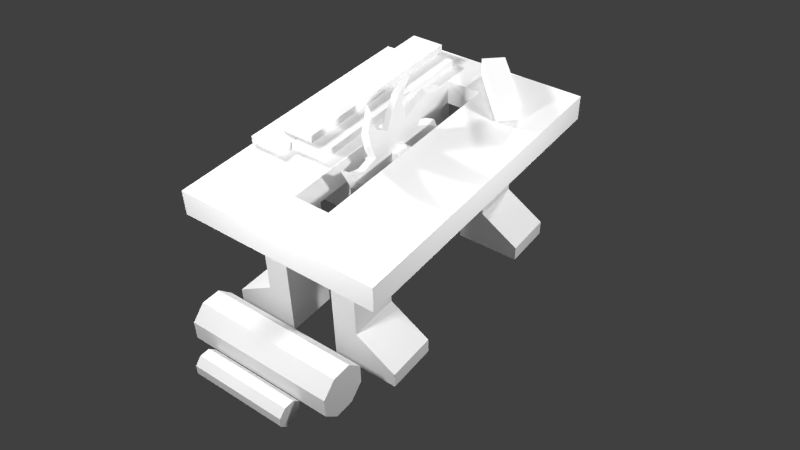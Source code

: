 # Source: WorkshopMachine2.blend  (saved by Blender 2.69.0; exported with 4.5.12 LTS)
import bpy
from mathutils import Matrix  # noqa: F401  (used for matrix-valued properties, if any)

bpy.ops.wm.read_factory_settings(use_empty=True)
scene = bpy.context.scene
scene.name = 'Scene'

# ---- collections
col_collection_1 = bpy.data.collections.new('Collection 1'); scene.collection.children.link(col_collection_1)

# ---- materials (node trees are filled in below, after node groups)
mat_workshopmachine2 = bpy.data.materials.new('WorkshopMachine2')
mat_workshopmachine2.alpha_threshold = 0.0
mat_workshopmachine2.use_transparent_shadow = False
mat_workshopmachine2.roughness = 0.5
mat_workshopmachine2.specular_intensity = 0.0
mat_workshopmachine2.line_color = (0.0, 0.0, 0.0, 1.0)

# ---- material node trees

# ---- world
world_world = bpy.data.worlds.new('World'); scene.world = world_world
world_world.color = (0.05088, 0.05088, 0.05088)
world_world.use_sun_shadow = False
world_world.sun_shadow_jitter_overblur = 0.0
world_world.cycles.sampling_method = 'MANUAL'
world_world.cycles.sample_map_resolution = 256

# ---- cameras
cam_camera_002 = bpy.data.cameras.new('Camera.002')
cam_camera_002.clip_end = 100.0
cam_camera_002.lens = 35.0
cam_camera_002.sensor_width = 32.0
cam_camera_002.sensor_height = 18.0
cam_camera_002.ortho_scale = 7.314
cam_camera_002.dof.focus_distance = 0.0
cam_camera_002.dof.aperture_fstop = 128.0
cam_camera_001 = bpy.data.cameras.new('Camera.001')
cam_camera_001.clip_end = 100.0
cam_camera_001.lens = 35.0
cam_camera_001.sensor_width = 32.0
cam_camera_001.sensor_height = 18.0
cam_camera_001.ortho_scale = 7.314
cam_camera_001.dof.focus_distance = 0.0
cam_camera_001.dof.aperture_fstop = 128.0
cam_camera = bpy.data.cameras.new('Camera')
cam_camera.clip_end = 100.0
cam_camera.lens = 35.0
cam_camera.sensor_width = 32.0
cam_camera.sensor_height = 18.0
cam_camera.ortho_scale = 7.314
cam_camera.dof.focus_distance = 0.0
cam_camera.dof.aperture_fstop = 128.0

# ---- lights
light_lamp_003 = bpy.data.lights.new('Lamp.003', 'POINT')
light_lamp_003.transmission_factor = 0.0
light_lamp_003.cutoff_distance = 30.0
light_lamp_003.energy = 100.0
light_lamp_003.shadow_buffer_clip_start = 1.001
light_lamp_003.shadow_soft_size = 0.1
light_lamp_003.shadow_maximum_resolution = 0.006
light_lamp_003.use_absolute_resolution = True
light_lamp_003.cycles.use_multiple_importance_sampling = False
light_lamp_002 = bpy.data.lights.new('Lamp.002', 'POINT')
light_lamp_002.transmission_factor = 0.0
light_lamp_002.cutoff_distance = 30.0
light_lamp_002.energy = 100.0
light_lamp_002.shadow_buffer_clip_start = 1.001
light_lamp_002.shadow_soft_size = 0.1
light_lamp_002.shadow_maximum_resolution = 0.006
light_lamp_002.use_absolute_resolution = True
light_lamp_002.cycles.use_multiple_importance_sampling = False
light_lamp_001 = bpy.data.lights.new('Lamp.001', 'POINT')
light_lamp_001.transmission_factor = 0.0
light_lamp_001.cutoff_distance = 30.0
light_lamp_001.energy = 100.0
light_lamp_001.shadow_buffer_clip_start = 1.001
light_lamp_001.shadow_soft_size = 0.1
light_lamp_001.shadow_maximum_resolution = 0.006
light_lamp_001.use_absolute_resolution = True
light_lamp_001.cycles.use_multiple_importance_sampling = False
light_lamp = bpy.data.lights.new('Lamp', 'POINT')
light_lamp.transmission_factor = 0.0
light_lamp.cutoff_distance = 30.0
light_lamp.energy = 100.0
light_lamp.shadow_buffer_clip_start = 1.001
light_lamp.shadow_soft_size = 0.1
light_lamp.shadow_maximum_resolution = 0.006
light_lamp.use_absolute_resolution = True
light_lamp.cycles.use_multiple_importance_sampling = False

# ---- meshes
me_workshopmachine2 = bpy.data.meshes.new('WorkshopMachine2')
me_workshopmachine2.from_pydata([(0.03693, 0.08299, 0.7254), (0.06489, 0.08303, 0.6974), (0.07513, 0.08305, 0.6592), (0.06489, 0.08303, 0.621), (-0.03946, 0.08287, 0.7254), (-0.001265, 0.08293, 0.7356), (0.01707, 0.08296, 0.691), (0.03049, 0.08298, 0.6775), (0.0354, 0.08299, 0.6592), (0.03049, 0.08298, 0.6409), (0.01707, 0.08296, 0.6274), (-0.001265, 0.08293, 0.6225), (-0.0196, 0.0829, 0.6274), (-0.03302, 0.08288, 0.6409), (-0.03793, 0.08288, 0.6592), (-0.03302, 0.08288, 0.6775), (-0.0196, 0.0829, 0.691), (-0.001265, 0.08293, 0.6959), (0.01709, 0.04611, 0.691), (0.03051, 0.04613, 0.6775), (0.03543, 0.04613, 0.6592), (0.03051, 0.04613, 0.6409), (0.01709, 0.04611, 0.6274), (-0.001243, 0.04608, 0.6225), (-0.01958, 0.04605, 0.6274), (-0.033, 0.04603, 0.6409), (-0.03791, 0.04602, 0.6592), (-0.033, 0.04603, 0.6775), (-0.01958, 0.04605, 0.691), (-0.001243, 0.04608, 0.6959), (0.04688, 0.04615, 0.7533), (0.09353, 0.04622, 0.7047), (0.1036, 0.04624, 0.6672), (0.08746, 0.04621, 0.6018), (0.05615, 0.04617, 0.5705), (-0.009265, 0.04607, 0.5544), (-0.0467, 0.04601, 0.5644), (-0.09601, 0.04593, 0.6137), (-0.106, 0.04592, 0.6512), (-0.08995, 0.04594, 0.7166), (-0.05863, 0.04599, 0.7479), (0.004104, 0.04609, 0.7647), (0.03695, 0.04614, 0.7254), (0.06492, 0.04618, 0.6974), (0.07515, 0.0462, 0.6592), (0.06492, 0.04618, 0.621), (0.03695, 0.04614, 0.593), (-0.001243, 0.04608, 0.5828), (-0.03944, 0.04602, 0.593), (-0.0674, 0.04598, 0.621), (-0.07764, 0.04596, 0.6592), (-0.0674, 0.04598, 0.6974), (-0.03944, 0.04602, 0.7254), (-0.001243, 0.04608, 0.7356), (0.04686, 0.083, 0.7533), (0.09351, 0.08308, 0.7047), (0.1035, 0.08309, 0.6672), (0.08744, 0.08307, 0.6018), (0.05613, 0.08302, 0.5705), (-0.009286, 0.08292, 0.5544), (-0.04672, 0.08286, 0.5644), (-0.09604, 0.08279, 0.6137), (-0.1061, 0.08277, 0.6512), (-0.08997, 0.0828, 0.7166), (-0.05866, 0.08284, 0.7479), (0.004083, 0.08294, 0.7647), (0.03693, 0.08299, 0.593), (-0.001265, 0.08293, 0.5828), (-0.03946, 0.08287, 0.593), (-0.06742, 0.08283, 0.621), (-0.07766, 0.08281, 0.6592), (-0.06742, 0.08283, 0.6974), (-0.36, -0.432, 0.0), (-0.6, -0.432, 0.0), (-0.36, -0.12, 0.0), (-0.6, -0.12, 0.0), (-0.36, -0.432, 0.072), (-0.6, -0.432, 0.072), (-0.36, -0.12, 0.072), (-0.6, -0.12, 0.072), (-0.36, -0.24, 0.192), (-0.6, -0.24, 0.192), (-0.36, -0.12, 0.192), (-0.6, -0.12, 0.192), (-0.36, -0.24, 0.6), (-0.6, -0.24, 0.6), (-0.36, -0.12, 0.6), (-0.6, -0.12, 0.6), (0.768, -0.48, 0.72), (-0.768, -0.48, 0.72), (0.768, 0.48, 0.72), (-0.768, 0.48, 0.72), (0.768, -0.48, 0.6), (-0.768, -0.48, 0.6), (0.768, 0.48, 0.6), (-0.768, 0.48, 0.6), (0.6673, -0.009902, 0.8098), (0.4347, -0.3609, 0.7269), (1.041e-07, 0.175, 0.7123), (1.041e-07, -0.1733, 0.7123), (0.04365, 0.175, 0.6871), (0.04365, -0.1733, 0.6871), (0.04365, 0.175, 0.6367), (0.04365, -0.1733, 0.6367), (1.041e-07, 0.175, 0.6115), (1.041e-07, -0.1733, 0.6115), (-0.04365, 0.175, 0.6367), (-0.04365, -0.1733, 0.6367), (-0.04365, 0.175, 0.6871), (-0.04365, -0.1733, 0.6871), (0.3621, -0.2783, 0.8098), (0.7399, -0.09251, 0.7269), (0.4347, -0.3609, 0.8098), (0.6673, -0.009902, 0.7269), (0.3621, -0.2783, 0.7269), (0.7399, -0.09251, 0.8098), (0.7023, 0.237, 0.7553), (0.7022, 0.4034, 0.7553), (-0.2562, 0.237, 0.7553), (-0.2561, 0.4034, 0.7553), (0.7022, 0.4034, 0.7907), (0.7023, 0.237, 0.7908), (-0.2562, 0.237, 0.7908), (-0.2561, 0.4034, 0.7907), (0.6, 0.432, 0.0), (0.36, 0.432, 0.0), (0.6, 0.12, 0.0), (0.36, 0.12, 0.0), (0.6, 0.432, 0.072), (0.36, 0.432, 0.072), (0.6, 0.12, 0.072), (0.36, 0.12, 0.072), (0.6, 0.24, 0.192), (0.36, 0.24, 0.192), (0.6, 0.12, 0.192), (0.36, 0.12, 0.192), (0.6, 0.24, 0.6), (0.36, 0.24, 0.6), (0.6, 0.12, 0.6), (0.36, 0.12, 0.6), (-0.6, 0.12, 0.6), (-0.36, 0.12, 0.6), (-0.6, 0.24, 0.6), (-0.36, 0.24, 0.6), (-0.6, 0.12, 0.192), (-0.36, 0.12, 0.192), (-0.6, 0.24, 0.192), (-0.36, 0.24, 0.192), (-0.6, 0.12, 0.072), (-0.36, 0.12, 0.072), (-0.6, 0.432, 0.072), (-0.36, 0.432, 0.072), (-0.6, 0.12, 0.0), (-0.36, 0.12, 0.0), (-0.6, 0.432, 0.0), (-0.36, 0.432, 0.0), (0.36, -0.12, 0.6), (0.6, -0.12, 0.6), (0.36, -0.24, 0.6), (0.6, -0.24, 0.6), (0.36, -0.12, 0.192), (0.6, -0.12, 0.192), (0.36, -0.24, 0.192), (0.6, -0.24, 0.192), (0.36, -0.12, 0.072), (0.6, -0.12, 0.072), (0.36, -0.432, 0.072), (0.6, -0.432, 0.072), (0.36, -0.12, 0.0), (0.6, -0.12, 0.0), (0.36, -0.432, 0.0), (0.6, -0.432, 0.0), (0.5376, -0.08736, 0.72), (-0.5376, -0.08736, 0.72), (0.5376, 0.08736, 0.72), (-0.5376, 0.08736, 0.72), (0.5376, -0.08736, 0.6), (-0.5376, -0.08736, 0.6), (0.5376, 0.08736, 0.6), (-0.5376, 0.08736, 0.6), (-0.2033, 0.08774, 0.4203), (0.2032, 0.2967, 0.6027), (-0.2033, 0.2967, 0.6027), (0.2032, 0.08774, 0.4203), (-0.2033, 0.08774, 0.6027), (0.2032, 0.2967, 0.4203), (0.2032, 0.08774, 0.6027), (-0.2033, 0.2967, 0.4203), (0.6609, 0.1469, 0.7196), (0.6608, 0.3134, 0.7196), (-0.2976, 0.1469, 0.7196), (-0.2975, 0.3134, 0.7196), (0.6608, 0.3134, 0.755), (0.6609, 0.1469, 0.7551), (-0.2976, 0.1469, 0.7551), (-0.2975, 0.3134, 0.755), (0.08129, 0.08795, 0.5584), (0.08129, 0.03919, 0.5584), (0.1249, 0.08795, 0.5332), (0.1249, 0.03919, 0.5332), (0.1249, 0.08795, 0.4828), (0.1249, 0.03919, 0.4828), (0.08129, 0.08795, 0.4576), (0.08129, 0.03919, 0.4576), (0.03764, 0.08795, 0.4828), (0.03764, 0.03919, 0.4828), (0.03764, 0.08795, 0.5332), (0.03764, 0.03919, 0.5332), (0.596, 0.3167, 0.7196), (0.596, 0.4831, 0.7196), (-0.3624, 0.3167, 0.7196), (-0.3624, 0.4831, 0.7196), (0.596, 0.4831, 0.755), (0.596, 0.3167, 0.7551), (-0.3624, 0.3167, 0.7551), (-0.3624, 0.4831, 0.755), (0.1137, 0.08012, 0.5653), (0.1373, 0.08016, 0.5417), (0.1459, 0.08017, 0.5094), (0.1373, 0.08016, 0.4771), (0.04911, 0.08002, 0.5653), (0.08138, 0.08007, 0.5739), (0.09687, 0.0801, 0.5362), (0.1082, 0.08011, 0.5249), (0.1124, 0.08012, 0.5094), (0.1082, 0.08011, 0.4939), (0.09687, 0.0801, 0.4826), (0.08138, 0.08007, 0.4784), (0.06589, 0.08005, 0.4826), (0.05455, 0.08003, 0.4939), (0.0504, 0.08003, 0.5094), (0.05455, 0.08003, 0.5249), (0.06589, 0.08005, 0.5362), (0.08138, 0.08007, 0.5404), (0.09689, 0.04896, 0.5362), (0.1082, 0.04898, 0.5249), (0.1124, 0.04898, 0.5094), (0.1082, 0.04898, 0.4939), (0.09689, 0.04896, 0.4826), (0.0814, 0.04894, 0.4784), (0.06591, 0.04891, 0.4826), (0.05457, 0.0489, 0.4939), (0.05042, 0.04889, 0.5094), (0.05457, 0.0489, 0.5249), (0.06591, 0.04891, 0.5362), (0.0814, 0.04894, 0.5404), (0.1221, 0.049, 0.5889), (0.1615, 0.04906, 0.5478), (0.1699, 0.04907, 0.5162), (0.1563, 0.04905, 0.4609), (0.1299, 0.04901, 0.4344), (0.07462, 0.04893, 0.4208), (0.04299, 0.04888, 0.4293), (0.001324, 0.04881, 0.471), (-0.007151, 0.0488, 0.5026), (0.006447, 0.04882, 0.5579), (0.03291, 0.04886, 0.5843), (0.08591, 0.04894, 0.5985), (0.1137, 0.04899, 0.5653), (0.1373, 0.04902, 0.5417), (0.1459, 0.04904, 0.5094), (0.1373, 0.04902, 0.4771), (0.1137, 0.04899, 0.4535), (0.0814, 0.04894, 0.4448), (0.04912, 0.04889, 0.4535), (0.0255, 0.04885, 0.4771), (0.01685, 0.04884, 0.5094), (0.0255, 0.04885, 0.5417), (0.04912, 0.04889, 0.5653), (0.0814, 0.04894, 0.5739), (0.122, 0.08014, 0.5889), (0.1615, 0.0802, 0.5478), (0.1699, 0.08021, 0.5162), (0.1563, 0.08019, 0.4609), (0.1299, 0.08015, 0.4344), (0.0746, 0.08006, 0.4208), (0.04297, 0.08001, 0.4293), (0.001305, 0.07995, 0.471), (-0.007169, 0.07994, 0.5026), (0.006429, 0.07996, 0.5579), (0.03289, 0.08, 0.5843), (0.0859, 0.08008, 0.5985), (0.1137, 0.08012, 0.4535), (0.08138, 0.08007, 0.4448), (0.04911, 0.08002, 0.4535), (0.02548, 0.07999, 0.4771), (0.01683, 0.07997, 0.5094), (0.02548, 0.07999, 0.5417), (0.1479, -0.01613, 0.7211), (-0.1478, -0.01613, 0.7214), (-0.06109, -0.01613, 0.8079), (0.06137, -0.01613, 0.8078), (-0.2278, -0.01613, 0.6368), (-0.2278, -0.01613, 0.7008), (-0.2857, -0.01613, 0.7167), (-0.2857, -0.01613, 0.6759), (-0.3177, -0.01613, 0.7446), (-6.426e-08, -0.01613, 0.66), (0.1478, -0.01613, 0.5986), (-0.1531, -6.875e-05, 0.5776), (-0.3543, -6.875e-05, 0.7706), (-0.2957, -6.875e-05, 0.6491), (-0.2322, -6.875e-05, 0.6087), (-0.3177, 0.01593, 0.7446), (-0.2857, 0.01593, 0.6759), (-0.2857, 0.01593, 0.7167), (-0.2278, 0.01593, 0.7008), (-0.2278, 0.01593, 0.6368), (-0.1478, 0.01593, 0.7214), (-0.06109, 0.01593, 0.8079), (-0.1775, 0.01593, 0.8047), (-0.1322, 0.01593, 0.85), (-0.1619, 0.01593, 0.9021), (-0.1908, 0.01593, 0.8733), (-0.1648, 0.01593, 0.9445), (-0.2005, -6.874e-05, 0.7879), (-0.2168, -6.875e-05, 0.8614), (-0.1723, -6.875e-05, 0.9887), (-0.1665, -6.874e-05, 0.71), (-0.1648, -0.01613, 0.9445), (-0.1908, -0.01613, 0.8733), (-0.1619, -0.01613, 0.9021), (-0.1322, -0.01613, 0.85), (-0.1775, -0.01613, 0.8047), (-0.02322, -0.01613, 0.8878), (0.04083, -0.01613, 0.8878), (0.05669, -0.01613, 0.9457), (0.0159, -0.01613, 0.9457), (0.08462, -0.01613, 0.9777), (-0.0824, -6.874e-05, 0.8131), (0.1106, -6.874e-05, 1.014), (-0.01088, -6.874e-05, 0.9557), (-0.05134, -6.874e-05, 0.8922), (0.08462, 0.01593, 0.9777), (0.0159, 0.01593, 0.9457), (0.05669, 0.01593, 0.9457), (0.04083, 0.01593, 0.8878), (-0.02322, 0.01593, 0.8878), (0.06137, 0.01593, 0.8078), (0.1479, 0.01593, 0.7211), (0.1447, 0.01593, 0.8375), (0.19, 0.01593, 0.7922), (0.2421, 0.01593, 0.8219), (0.2133, 0.01593, 0.8508), (0.2845, 0.01593, 0.8248), (0.1279, -6.874e-05, 0.8605), (0.2014, -6.875e-05, 0.8768), (0.3287, -6.875e-05, 0.8323), (0.04999, -6.874e-05, 0.8265), (0.2845, -0.01613, 0.8248), (0.2133, -0.01613, 0.8508), (0.2421, -0.01613, 0.8219), (0.19, -0.01613, 0.7922), (0.1447, -0.01613, 0.8375), (0.2278, -0.01613, 0.6832), (0.2278, -0.01613, 0.6192), (0.2857, -0.01613, 0.6033), (0.2857, -0.01613, 0.6441), (0.3177, -0.01613, 0.5754), (0.1531, -6.874e-05, 0.7424), (0.3543, -6.876e-05, 0.5494), (0.2957, -6.875e-05, 0.6709), (0.2322, -6.874e-05, 0.7113), (0.3177, 0.01593, 0.5754), (0.2857, 0.01593, 0.6441), (0.2857, 0.01593, 0.6033), (0.2278, 0.01593, 0.6192), (0.2278, 0.01593, 0.6832), (0.1775, 0.01593, 0.5153), (0.1322, 0.01593, 0.47), (0.1619, 0.01593, 0.4179), (0.1908, 0.01593, 0.4467), (0.1648, 0.01593, 0.3755), (0.1478, 0.01593, 0.5986), (0.2005, -6.875e-05, 0.5321), (0.2168, -6.876e-05, 0.4586), (0.1723, -6.877e-05, 0.3313), (0.1665, -6.874e-05, 0.61), (0.1648, -0.01613, 0.3755), (0.1908, -0.01613, 0.4467), (0.1619, -0.01613, 0.4179), (0.1322, -0.01613, 0.47), (0.1775, -0.01613, 0.5153), (0.02322, -0.01613, 0.4322), (-0.04083, -0.01613, 0.4322), (-0.05669, -0.01613, 0.3743), (-0.0159, -0.01613, 0.3743), (-0.08462, -0.01613, 0.3423), (0.06109, -0.01613, 0.5121), (0.0824, -6.875e-05, 0.5069), (-0.1106, -6.877e-05, 0.3057), (0.01088, -6.876e-05, 0.3643), (0.05134, -6.875e-05, 0.4278), (0.06109, 0.01593, 0.5121), (-0.08462, 0.01593, 0.3423), (-0.0159, 0.01593, 0.3743), (-0.05669, 0.01593, 0.3743), (-0.04083, 0.01593, 0.4322), (0.02322, 0.01593, 0.4322), (-0.1479, 0.01593, 0.5989), (-0.1447, 0.01593, 0.4825), (-0.19, 0.01593, 0.5278), (-0.2421, 0.01593, 0.4981), (-0.2133, 0.01593, 0.4692), (-0.2845, 0.01593, 0.4952), (-0.06137, 0.01593, 0.5122), (-0.1279, -6.875e-05, 0.4595), (-0.2014, -6.876e-05, 0.4432), (-0.3287, -6.876e-05, 0.4877), (-0.04999, -6.875e-05, 0.4935), (-0.06137, -0.01613, 0.5122), (-0.2845, -0.01613, 0.4952), (-0.2133, -0.01613, 0.4692), (-0.2421, -0.01613, 0.4981), (-0.19, -0.01613, 0.5278), (-0.1447, -0.01613, 0.4825), (-0.1479, -0.01613, 0.5989), (-6.426e-08, 0.01587, 0.66), (-0.9648, -0.2109, 0.1148), (-0.9648, 0.2571, 0.1148), (-0.7625, 0.3831, 0.2219), (-0.7625, -0.3369, 0.2219), (-0.6981, 0.3831, 0.1563), (-0.6981, -0.3369, 0.1563), (-0.699, 0.3831, 0.06445), (-0.699, -0.3369, 0.06445), (-0.7646, 0.3831, 0.0001373), (-0.7646, -0.3369, 0.0001373), (-0.8565, 0.3831, 0.001029), (-0.8565, -0.3369, 0.001029), (-0.9208, 0.3831, 0.0666), (-0.9208, -0.3369, 0.0666), (-0.9199, 0.3831, 0.1584), (-0.9199, -0.3369, 0.1584), (-0.8543, 0.3831, 0.2227), (-0.8543, -0.3369, 0.2227), (-0.9327, 0.2571, 0.082), (-0.9327, -0.2109, 0.082), (-0.9331, 0.2571, 0.03608), (-0.9331, -0.2109, 0.03608), (-0.9659, 0.2571, 0.003927), (-0.9659, -0.2109, 0.003927), (-1.012, 0.2571, 0.004373), (-1.012, -0.2109, 0.004373), (-1.044, 0.2571, 0.03716), (-1.044, -0.2109, 0.03716), (-1.044, 0.2571, 0.08308), (-1.044, -0.2109, 0.08308), (-1.011, 0.2571, 0.1152), (-1.011, -0.2109, 0.1152)], [], [(15, 71, 4, 16), (14, 70, 71, 15), (13, 69, 70, 14), (12, 68, 69, 13), (11, 67, 68, 12), (10, 66, 67, 11), (9, 3, 66, 10), (1, 43, 31, 55), (4, 52, 53, 5), (3, 45, 33, 57), (2, 44, 45, 3), (5, 53, 41, 65), (0, 42, 43, 1), (56, 32, 44, 2), (54, 30, 42, 0), (64, 40, 52, 4), (4, 71, 63, 64), (66, 3, 57, 58), (2, 1, 55, 56), (0, 5, 65, 54), (16, 4, 5, 17), (8, 2, 3, 9), (7, 1, 2, 8), (6, 0, 1, 7), (17, 5, 0, 6), (52, 28, 29, 53), (51, 27, 28, 52), (50, 26, 27, 51), (49, 25, 26, 50), (48, 24, 25, 49), (47, 23, 24, 48), (46, 22, 23, 47), (45, 21, 22, 46), (44, 20, 21, 45), (43, 19, 20, 44), (42, 18, 19, 43), (53, 29, 18, 42), (61, 37, 38, 62), (70, 50, 51, 71), (67, 47, 35, 59), (57, 33, 34, 58), (68, 48, 49, 69), (69, 49, 37, 61), (66, 46, 47, 67), (65, 41, 30, 54), (71, 51, 39, 63), (63, 39, 40, 64), (58, 34, 46, 66), (59, 35, 36, 60), (60, 36, 48, 68), (55, 31, 32, 56), (62, 38, 50, 70), (52, 40, 39, 51), (50, 38, 37, 49), (48, 36, 35, 47), (46, 34, 33, 45), (44, 32, 31, 43), (42, 30, 41, 53), (70, 69, 61, 62), (68, 67, 59, 60), (73, 75, 74, 72), (76, 78, 82, 80), (72, 74, 78, 76), (75, 73, 77, 79), (74, 75, 79, 78), (73, 72, 76, 77), (80, 82, 86, 84), (79, 77, 81, 83), (78, 79, 83, 82), (77, 76, 80, 81), (83, 81, 85, 87), (82, 83, 87, 86), (81, 80, 84, 85), (88, 90, 174, 172), (94, 92, 176, 178), (88, 92, 94, 90), (91, 95, 93, 89), (90, 94, 95, 91), (89, 93, 92, 88), (115, 112, 97, 111), (98, 99, 101, 100), (97, 114, 113, 111), (100, 101, 103, 102), (115, 96, 110, 112), (102, 103, 105, 104), (111, 113, 96, 115), (112, 110, 114, 97), (104, 105, 107, 106), (108, 109, 99, 98), (106, 107, 109, 108), (96, 113, 114, 110), (123, 120, 117, 119), (122, 123, 119, 118), (121, 122, 118, 116), (123, 122, 121, 120), (120, 121, 116, 117), (117, 116, 118, 119), (129, 133, 132, 128), (135, 139, 137, 133), (134, 138, 139, 135), (133, 137, 136, 132), (146, 142, 143, 147), (145, 141, 140, 144), (144, 140, 142, 146), (150, 146, 147, 151), (149, 145, 144, 148), (148, 144, 146, 150), (147, 143, 141, 145), (154, 150, 151, 155), (153, 149, 148, 152), (152, 148, 150, 154), (155, 151, 149, 153), (151, 147, 145, 149), (154, 155, 153, 152), (162, 163, 159, 158), (161, 160, 156, 157), (160, 162, 158, 156), (166, 167, 163, 162), (165, 164, 160, 161), (164, 166, 162, 160), (163, 161, 157, 159), (170, 171, 167, 166), (169, 168, 164, 165), (168, 170, 166, 164), (171, 169, 165, 167), (167, 165, 161, 163), (170, 168, 169, 171), (130, 134, 135, 131), (131, 135, 133, 129), (132, 136, 138, 134), (125, 129, 128, 124), (126, 130, 131, 127), (127, 131, 129, 125), (124, 128, 130, 126), (128, 132, 134, 130), (125, 124, 126, 127), (173, 177, 179, 175), (91, 89, 173, 175), (90, 91, 175, 174), (89, 88, 172, 173), (93, 95, 179, 177), (95, 94, 178, 179), (92, 93, 177, 176), (174, 178, 176, 172), (175, 179, 178, 174), (173, 172, 176, 177), (187, 182, 181, 185), (183, 185, 181, 186), (184, 182, 187, 180), (180, 187, 185, 183), (180, 183, 186, 184), (195, 192, 189, 191), (194, 195, 191, 190), (193, 194, 190, 188), (195, 194, 193, 192), (192, 193, 188, 189), (189, 188, 190, 191), (196, 197, 199, 198), (198, 199, 201, 200), (200, 201, 203, 202), (202, 203, 205, 204), (199, 197, 207, 205, 203, 201), (206, 207, 197, 196), (204, 205, 207, 206), (215, 212, 209, 211), (214, 215, 211, 210), (213, 214, 210, 208), (215, 214, 213, 212), (212, 213, 208, 209), (209, 208, 210, 211), (231, 287, 220, 232), (230, 286, 287, 231), (229, 285, 286, 230), (228, 284, 285, 229), (227, 283, 284, 228), (226, 282, 283, 227), (225, 219, 282, 226), (217, 259, 247, 271), (220, 268, 269, 221), (219, 261, 249, 273), (218, 260, 261, 219), (221, 269, 257, 281), (216, 258, 259, 217), (272, 248, 260, 218), (270, 246, 258, 216), (280, 256, 268, 220), (220, 287, 279, 280), (282, 219, 273, 274), (218, 217, 271, 272), (216, 221, 281, 270), (232, 220, 221, 233), (224, 218, 219, 225), (223, 217, 218, 224), (222, 216, 217, 223), (233, 221, 216, 222), (268, 244, 245, 269), (267, 243, 244, 268), (266, 242, 243, 267), (265, 241, 242, 266), (264, 240, 241, 265), (263, 239, 240, 264), (262, 238, 239, 263), (261, 237, 238, 262), (260, 236, 237, 261), (259, 235, 236, 260), (258, 234, 235, 259), (269, 245, 234, 258), (277, 253, 254, 278), (286, 266, 267, 287), (283, 263, 251, 275), (273, 249, 250, 274), (284, 264, 265, 285), (285, 265, 253, 277), (282, 262, 263, 283), (281, 257, 246, 270), (287, 267, 255, 279), (279, 255, 256, 280), (274, 250, 262, 282), (275, 251, 252, 276), (276, 252, 264, 284), (271, 247, 248, 272), (278, 254, 266, 286), (268, 256, 255, 267), (266, 254, 253, 265), (264, 252, 251, 263), (262, 250, 249, 261), (260, 248, 247, 259), (258, 246, 257, 269), (286, 285, 277, 278), (284, 283, 275, 276), (388, 297, 410), (298, 297, 388), (288, 291, 297), (288, 297, 298), (289, 416, 297), (416, 410, 297), (289, 297, 290), (290, 297, 291), (294, 296, 295), (292, 293, 294, 295), (292, 416, 289, 293), (295, 301, 302, 292), (296, 300, 301, 295), (292, 302, 299, 416), (307, 399, 299, 302), (303, 304, 301, 300), (304, 307, 302, 301), (307, 306, 308, 399), (307, 304, 305, 306), (305, 304, 303), (289, 308, 306, 293), (293, 306, 305, 294), (294, 305, 303, 296), (296, 303, 300), (319, 314, 317), (321, 312, 314, 319), (322, 311, 312, 321), (290, 309, 311, 322), (312, 313, 314), (310, 313, 312, 311), (310, 311, 309, 308), (313, 310, 315, 316), (314, 313, 316, 317), (310, 308, 318, 315), (323, 315, 318, 289), (319, 317, 316, 320), (320, 316, 315, 323), (323, 289, 290, 322), (323, 322, 321, 320), (321, 319, 320), (326, 328, 327), (324, 325, 326, 327), (324, 290, 291, 325), (327, 331, 332, 324), (328, 330, 331, 327), (324, 332, 329, 290), (337, 309, 329, 332), (333, 334, 331, 330), (334, 337, 332, 331), (337, 336, 338, 309), (337, 334, 335, 336), (335, 334, 333), (291, 338, 336, 325), (325, 336, 335, 326), (326, 335, 333, 328), (328, 333, 330), (349, 344, 347), (351, 342, 344, 349), (352, 341, 342, 351), (288, 339, 341, 352), (342, 343, 344), (340, 343, 342, 341), (340, 341, 339, 338), (343, 340, 345, 346), (344, 343, 346, 347), (340, 338, 348, 345), (353, 345, 348, 291), (349, 347, 346, 350), (350, 346, 345, 353), (288, 352, 353, 291), (353, 352, 351, 350), (351, 349, 350), (356, 358, 357), (354, 355, 356, 357), (298, 355, 354, 288), (357, 361, 362, 354), (358, 360, 361, 357), (354, 362, 359, 288), (367, 339, 359, 362), (363, 364, 361, 360), (364, 367, 362, 361), (367, 366, 373, 339), (367, 364, 365, 366), (365, 364, 363), (298, 373, 366, 355), (355, 366, 365, 356), (356, 365, 363, 358), (358, 363, 360), (378, 372, 376), (380, 370, 372, 378), (381, 369, 370, 380), (388, 393, 369, 381), (370, 371, 372), (368, 371, 370, 369), (368, 369, 393, 373), (371, 368, 374, 375), (372, 371, 375, 376), (368, 373, 377, 374), (382, 374, 377, 298), (378, 376, 375, 379), (379, 375, 374, 382), (382, 298, 388, 381), (382, 381, 380, 379), (380, 378, 379), (385, 387, 386), (383, 384, 385, 386), (383, 388, 410, 384), (386, 391, 392, 383), (387, 390, 391, 386), (383, 392, 389, 388), (398, 393, 389, 392), (394, 395, 391, 390), (395, 398, 392, 391), (398, 397, 405, 393), (398, 395, 396, 397), (396, 395, 394), (410, 405, 397, 384), (384, 397, 396, 385), (385, 396, 394, 387), (387, 394, 390), (411, 404, 408), (413, 402, 404, 411), (414, 401, 402, 413), (416, 399, 401, 414), (402, 403, 404), (400, 403, 402, 401), (400, 401, 399, 405), (403, 400, 406, 407), (404, 403, 407, 408), (400, 405, 409, 406), (415, 406, 409, 410), (411, 408, 407, 412), (412, 407, 406, 415), (415, 410, 416, 414), (415, 414, 413, 412), (413, 411, 412), (309, 338, 417), (308, 309, 417), (399, 417, 405), (308, 417, 399), (339, 373, 417), (339, 417, 338), (373, 393, 417), (393, 405, 417), (444, 445, 447, 446), (420, 421, 423, 422), (442, 443, 445, 444), (422, 423, 425, 424), (440, 441, 443, 442), (424, 425, 427, 426), (419, 436, 438, 440, 442, 444, 446, 448), (438, 439, 441, 440), (426, 427, 429, 428), (446, 447, 449, 448), (436, 437, 439, 438), (428, 429, 431, 430), (448, 449, 418, 419), (419, 418, 437, 436), (430, 431, 433, 432), (423, 421, 435, 433, 431, 429, 427, 425), (434, 435, 421, 420), (432, 433, 435, 434), (437, 418, 449, 447, 445, 443, 441, 439), (420, 422, 424, 426, 428, 430, 432, 434)])
_uv = me_workshopmachine2.uv_layers.new(name='UVMap')
_uv.uv.foreach_set('vector', [0.7577, 0.7845, 0.754, 0.7982, 0.7723, 0.7983, 0.7689, 0.7847, 0.7481, 0.7792, 0.7381, 0.789, 0.754, 0.7982, 0.7577, 0.7845, 0.7424, 0.7698, 0.7289, 0.7733, 0.7381, 0.789, 0.7481, 0.7792, 0.7424, 0.7589, 0.729, 0.755, 0.7289, 0.7733, 0.7424, 0.7698, 0.7479, 0.7495, 0.7383, 0.7393, 0.729, 0.755, 0.7424, 0.7589, 0.7575, 0.744, 0.7542, 0.7304, 0.7383, 0.7393, 0.7479, 0.7495, 0.7687, 0.7438, 0.7722, 0.7304, 0.7542, 0.7304, 0.7575, 0.744, 0.8173, 0.777, 0.8267, 0.777, 0.8267, 0.7649, 0.8173, 0.7649, 0.8173, 0.852, 0.8267, 0.852, 0.8267, 0.8358, 0.8173, 0.8358, 0.8173, 0.7206, 0.8267, 0.7206, 0.8267, 0.7084, 0.8173, 0.7084, 0.8173, 0.7368, 0.8267, 0.7368, 0.8267, 0.7206, 0.8173, 0.7206, 0.8173, 0.8358, 0.8267, 0.8358, 0.8267, 0.8236, 0.8173, 0.8236, 0.8173, 0.7933, 0.8267, 0.7933, 0.8267, 0.777, 0.8173, 0.777, 0.8173, 0.749, 0.8267, 0.749, 0.8267, 0.7368, 0.8173, 0.7368, 0.8173, 0.8054, 0.8267, 0.8054, 0.8267, 0.7933, 0.8173, 0.7933, 0.8173, 0.8642, 0.8267, 0.8642, 0.8267, 0.852, 0.8173, 0.852, 0.7723, 0.7983, 0.754, 0.7982, 0.7529, 0.8118, 0.7733, 0.8119, 0.7542, 0.7304, 0.7722, 0.7304, 0.7733, 0.717, 0.7531, 0.717, 0.788, 0.7393, 0.7975, 0.7551, 0.8093, 0.7479, 0.8, 0.7323, 0.7975, 0.7736, 0.7882, 0.7894, 0.7994, 0.7973, 0.8099, 0.7796, 0.7689, 0.7847, 0.7723, 0.7983, 0.7882, 0.7894, 0.7785, 0.7792, 0.7783, 0.7494, 0.788, 0.7393, 0.7722, 0.7304, 0.7687, 0.7438, 0.7839, 0.7589, 0.7975, 0.7551, 0.788, 0.7393, 0.7783, 0.7494, 0.784, 0.7698, 0.7975, 0.7736, 0.7975, 0.7551, 0.7839, 0.7589, 0.7785, 0.7792, 0.7882, 0.7894, 0.7975, 0.7736, 0.784, 0.7698, 0.79, 0.8608, 0.7779, 0.8576, 0.773, 0.866, 0.7819, 0.8749, 0.79, 0.8446, 0.7779, 0.8478, 0.7779, 0.8576, 0.79, 0.8608, 0.7819, 0.8305, 0.773, 0.8394, 0.7779, 0.8478, 0.79, 0.8446, 0.7678, 0.8224, 0.7646, 0.8345, 0.773, 0.8394, 0.7819, 0.8305, 0.7516, 0.8224, 0.7549, 0.8345, 0.7646, 0.8345, 0.7678, 0.8224, 0.7375, 0.8305, 0.7464, 0.8394, 0.7549, 0.8345, 0.7516, 0.8224, 0.7294, 0.8446, 0.7415, 0.8478, 0.7464, 0.8394, 0.7375, 0.8305, 0.7294, 0.8608, 0.7415, 0.8576, 0.7415, 0.8478, 0.7294, 0.8446, 0.7375, 0.8749, 0.7464, 0.866, 0.7415, 0.8576, 0.7294, 0.8608, 0.7516, 0.883, 0.7549, 0.8709, 0.7464, 0.866, 0.7375, 0.8749, 0.7678, 0.883, 0.7646, 0.8709, 0.7549, 0.8709, 0.7516, 0.883, 0.7819, 0.8749, 0.773, 0.866, 0.7646, 0.8709, 0.7678, 0.883, 0.8362, 0.8259, 0.8268, 0.8259, 0.8268, 0.8419, 0.8362, 0.8419, 0.8362, 0.854, 0.8268, 0.854, 0.8268, 0.8702, 0.8362, 0.8702, 0.8362, 0.7574, 0.8268, 0.7574, 0.8268, 0.7695, 0.8362, 0.7695, 0.8362, 0.7108, 0.8268, 0.7108, 0.8268, 0.729, 0.8362, 0.729, 0.8362, 0.7976, 0.8268, 0.7976, 0.8268, 0.8138, 0.8362, 0.8138, 0.8362, 0.8138, 0.8268, 0.8138, 0.8268, 0.8259, 0.8362, 0.8259, 0.8362, 0.7412, 0.8268, 0.7412, 0.8268, 0.7574, 0.8362, 0.7574, 0.8173, 0.8236, 0.8267, 0.8236, 0.8267, 0.8054, 0.8173, 0.8054, 0.8362, 0.8702, 0.8268, 0.8702, 0.8268, 0.8824, 0.8362, 0.8824, 0.8173, 0.8824, 0.8267, 0.8824, 0.8267, 0.8642, 0.8173, 0.8642, 0.8362, 0.729, 0.8268, 0.729, 0.8268, 0.7412, 0.8362, 0.7412, 0.8362, 0.7695, 0.8268, 0.7695, 0.8268, 0.7854, 0.8362, 0.7854, 0.8362, 0.7854, 0.8268, 0.7854, 0.8268, 0.7976, 0.8362, 0.7976, 0.8173, 0.7649, 0.8267, 0.7649, 0.8267, 0.749, 0.8173, 0.749, 0.8362, 0.8419, 0.8268, 0.8419, 0.8268, 0.854, 0.8362, 0.854, 0.79, 0.8608, 0.8022, 0.8618, 0.8022, 0.8436, 0.79, 0.8446, 0.7819, 0.8305, 0.7878, 0.8199, 0.7741, 0.812, 0.7678, 0.8224, 0.7516, 0.8224, 0.7454, 0.812, 0.7316, 0.8199, 0.7375, 0.8305, 0.7294, 0.8446, 0.7173, 0.8436, 0.7173, 0.8618, 0.7294, 0.8608, 0.7375, 0.8749, 0.7316, 0.8855, 0.7454, 0.8934, 0.7516, 0.883, 0.7678, 0.883, 0.7731, 0.894, 0.7888, 0.8849, 0.7819, 0.8749, 0.7381, 0.789, 0.7289, 0.7733, 0.7173, 0.7803, 0.7263, 0.7957, 0.729, 0.755, 0.7383, 0.7393, 0.7265, 0.7325, 0.7174, 0.7479, 0.8245, 0.002317, 0.8245, 0.08788, 0.7587, 0.08788, 0.7587, 0.002318, 0.6731, 0.1076, 0.7587, 0.1076, 0.7587, 0.1405, 0.7258, 0.1405, 0.6731, 0.08788, 0.7587, 0.08788, 0.7587, 0.1076, 0.6731, 0.1076, 0.8245, 0.08788, 0.91, 0.08788, 0.91, 0.1076, 0.8245, 0.1076, 0.7587, 0.08788, 0.8245, 0.08788, 0.8245, 0.1076, 0.7587, 0.1076, 0.9156, 0.007637, 0.9871, 0.007637, 0.9871, 0.0291, 0.9156, 0.0291, 0.7258, 0.1405, 0.7587, 0.1405, 0.7587, 0.2524, 0.7258, 0.2524, 0.8245, 0.1076, 0.91, 0.1076, 0.8574, 0.1405, 0.8245, 0.1405, 0.7587, 0.1076, 0.8245, 0.1076, 0.8245, 0.1405, 0.7587, 0.1405, 0.9156, 0.0291, 0.9871, 0.0291, 0.9871, 0.09658, 0.9156, 0.09658, 0.8245, 0.1405, 0.8574, 0.1405, 0.8574, 0.2524, 0.8245, 0.2524, 0.7587, 0.1405, 0.8245, 0.1405, 0.8245, 0.2524, 0.7587, 0.2524, 0.9156, 0.09658, 0.9871, 0.09658, 0.9871, 0.2182, 0.9156, 0.2182, 0.5691, 0.6291, 0.5691, 0.9469, 0.4929, 0.8169, 0.4929, 0.7591, 0.5109, 0.2584, 0.5109, 0.5742, 0.4351, 0.445, 0.4351, 0.3876, 0.5691, 0.6291, 0.6088, 0.6291, 0.6088, 0.9469, 0.5691, 0.9469, 0.06077, 0.9469, 0.02105, 0.9469, 0.02105, 0.6291, 0.06077, 0.6291, 0.5691, 0.9469, 0.5691, 0.9866, 0.06077, 0.9866, 0.06077, 0.9469, 0.06077, 0.6291, 0.06077, 0.5894, 0.5691, 0.5894, 0.5691, 0.6291, 0.6716, 0.2029, 0.5651, 0.2029, 0.5651, 0.1812, 0.6716, 0.1812, 0.9358, 0.7531, 0.9358, 0.883, 0.917, 0.883, 0.917, 0.7531, 0.5651, 0.1812, 0.5651, 0.1523, 0.6716, 0.1523, 0.6716, 0.1812, 0.917, 0.7531, 0.917, 0.883, 0.8982, 0.883, 0.8982, 0.7531, 0.6716, 0.2029, 0.6716, 0.2317, 0.5651, 0.2317, 0.5651, 0.2029, 0.8982, 0.7531, 0.8982, 0.883, 0.8794, 0.883, 0.8794, 0.7531, 0.6933, 0.2029, 0.6933, 0.2317, 0.6716, 0.2317, 0.6716, 0.2029, 0.5651, 0.2029, 0.5651, 0.2317, 0.5433, 0.2317, 0.5433, 0.2029, 0.9922, 0.7531, 0.9922, 0.883, 0.9734, 0.883, 0.9734, 0.7531, 0.9546, 0.7531, 0.9546, 0.883, 0.9358, 0.883, 0.9358, 0.7531, 0.9734, 0.7531, 0.9734, 0.883, 0.9546, 0.883, 0.9546, 0.7531, 0.6716, 0.2317, 0.6716, 0.2535, 0.5651, 0.2535, 0.5651, 0.2317, 0.7845, 0.3838, 0.9626, 0.3838, 0.9626, 0.3904, 0.7845, 0.3904, 0.7536, 0.3838, 0.7845, 0.3838, 0.7845, 0.3904, 0.7536, 0.3904, 0.9626, 0.3529, 0.7845, 0.3529, 0.7845, 0.3463, 0.9626, 0.3463, 0.7845, 0.3838, 0.7845, 0.3529, 0.9626, 0.3529, 0.9626, 0.3838, 0.9626, 0.3838, 0.9935, 0.3838, 0.9935, 0.3904, 0.9626, 0.3904, 0.9626, 0.3904, 0.9626, 0.4213, 0.7845, 0.4213, 0.7845, 0.3904, 0.9156, 0.0291, 0.9156, 0.09658, 0.9871, 0.09658, 0.9871, 0.0291, 0.8245, 0.1405, 0.8245, 0.2524, 0.8574, 0.2524, 0.8574, 0.1405, 0.7587, 0.1405, 0.7587, 0.2524, 0.8245, 0.2524, 0.8245, 0.1405, 0.9156, 0.09658, 0.9156, 0.2182, 0.9871, 0.2182, 0.9871, 0.09658, 0.9156, 0.09658, 0.9156, 0.2182, 0.9871, 0.2182, 0.9871, 0.09658, 0.7587, 0.1405, 0.7587, 0.2524, 0.8245, 0.2524, 0.8245, 0.1405, 0.8245, 0.1405, 0.8245, 0.2524, 0.8574, 0.2524, 0.8574, 0.1405, 0.9156, 0.0291, 0.9156, 0.09658, 0.9871, 0.09658, 0.9871, 0.0291, 0.7587, 0.1076, 0.7587, 0.1405, 0.8245, 0.1405, 0.8245, 0.1076, 0.8245, 0.1076, 0.8245, 0.1405, 0.8574, 0.1405, 0.91, 0.1076, 0.7258, 0.1405, 0.7258, 0.2524, 0.7587, 0.2524, 0.7587, 0.1405, 0.9156, 0.007637, 0.9156, 0.0291, 0.9871, 0.0291, 0.9871, 0.007637, 0.7587, 0.08788, 0.7587, 0.1076, 0.8245, 0.1076, 0.8245, 0.08788, 0.8245, 0.08788, 0.8245, 0.1076, 0.91, 0.1076, 0.91, 0.08788, 0.6731, 0.08788, 0.6731, 0.1076, 0.7587, 0.1076, 0.7587, 0.08788, 0.6731, 0.1076, 0.7258, 0.1405, 0.7587, 0.1405, 0.7587, 0.1076, 0.8245, 0.002317, 0.7587, 0.002318, 0.7587, 0.08788, 0.8245, 0.08788, 0.9156, 0.09658, 0.9871, 0.09658, 0.9871, 0.2182, 0.9156, 0.2182, 0.7587, 0.1405, 0.8245, 0.1405, 0.8245, 0.2524, 0.7587, 0.2524, 0.8245, 0.1405, 0.8574, 0.1405, 0.8574, 0.2524, 0.8245, 0.2524, 0.9156, 0.0291, 0.9871, 0.0291, 0.9871, 0.09658, 0.9156, 0.09658, 0.7587, 0.1076, 0.8245, 0.1076, 0.8245, 0.1405, 0.7587, 0.1405, 0.8245, 0.1076, 0.91, 0.1076, 0.8574, 0.1405, 0.8245, 0.1405, 0.7258, 0.1405, 0.7587, 0.1405, 0.7587, 0.2524, 0.7258, 0.2524, 0.9156, 0.007637, 0.9871, 0.007637, 0.9871, 0.0291, 0.9156, 0.0291, 0.7587, 0.08788, 0.8245, 0.08788, 0.8245, 0.1076, 0.7587, 0.1076, 0.8245, 0.08788, 0.91, 0.08788, 0.91, 0.1076, 0.8245, 0.1076, 0.6731, 0.08788, 0.7587, 0.08788, 0.7587, 0.1076, 0.6731, 0.1076, 0.6731, 0.1076, 0.7587, 0.1076, 0.7587, 0.1405, 0.7258, 0.1405, 0.8245, 0.002317, 0.8245, 0.08788, 0.7587, 0.08788, 0.7587, 0.002318, 0.7587, 0.1076, 0.7587, 0.1405, 0.8245, 0.1405, 0.8245, 0.1076, 0.8245, 0.1076, 0.8245, 0.1405, 0.8574, 0.1405, 0.91, 0.1076, 0.7258, 0.1405, 0.7258, 0.2524, 0.7587, 0.2524, 0.7587, 0.1405, 0.9156, 0.007637, 0.9156, 0.0291, 0.9871, 0.0291, 0.9871, 0.007637, 0.7587, 0.08788, 0.7587, 0.1076, 0.8245, 0.1076, 0.8245, 0.08788, 0.8245, 0.08788, 0.8245, 0.1076, 0.91, 0.1076, 0.91, 0.08788, 0.6731, 0.08788, 0.6731, 0.1076, 0.7587, 0.1076, 0.7587, 0.08788, 0.6731, 0.1076, 0.7258, 0.1405, 0.7587, 0.1405, 0.7587, 0.1076, 0.8245, 0.002317, 0.7587, 0.002318, 0.7587, 0.08788, 0.8245, 0.08788, 0.681, 0.901, 0.681, 0.9346, 0.6321, 0.9346, 0.6321, 0.901, 0.06077, 0.9469, 0.06077, 0.6291, 0.137, 0.7591, 0.137, 0.8169, 0.5691, 0.9469, 0.06077, 0.9469, 0.137, 0.8169, 0.4929, 0.8169, 0.06077, 0.6291, 0.5691, 0.6291, 0.4929, 0.7591, 0.137, 0.7591, 0.005717, 0.5742, 0.005717, 0.2584, 0.08149, 0.3876, 0.08149, 0.445, 0.005717, 0.2584, 0.5109, 0.2584, 0.4351, 0.3876, 0.08149, 0.3876, 0.5109, 0.5742, 0.005717, 0.5742, 0.08149, 0.445, 0.4351, 0.445, 0.9331, 0.982, 0.9331, 0.9484, 0.9821, 0.9484, 0.9821, 0.982, 0.6321, 0.982, 0.6321, 0.9484, 0.9331, 0.9484, 0.9331, 0.982, 0.681, 0.901, 0.9821, 0.901, 0.9821, 0.9346, 0.681, 0.9346, 0.8984, 0.6907, 0.8445, 0.6907, 0.8445, 0.5706, 0.8984, 0.5706, 0.9368, 0.5706, 0.8984, 0.5706, 0.8984, 0.5167, 0.9368, 0.5167, 0.9368, 0.7446, 0.8984, 0.7446, 0.8984, 0.6907, 0.9368, 0.6907, 0.9368, 0.6907, 0.8984, 0.6907, 0.8984, 0.5706, 0.9368, 0.5706, 0.9368, 0.6907, 0.9368, 0.5706, 0.9907, 0.5706, 0.9907, 0.6907, 0.7845, 0.3018, 0.9626, 0.3018, 0.9626, 0.3083, 0.7845, 0.3083, 0.7536, 0.3017, 0.7845, 0.3018, 0.7845, 0.3083, 0.7536, 0.3084, 0.9626, 0.2708, 0.7845, 0.2708, 0.7845, 0.2642, 0.9626, 0.2642, 0.7845, 0.3018, 0.7845, 0.2708, 0.9626, 0.2708, 0.9626, 0.3018, 0.9626, 0.3018, 0.9935, 0.3017, 0.9935, 0.3084, 0.9626, 0.3083, 0.9626, 0.3083, 0.9626, 0.3393, 0.7845, 0.3393, 0.7845, 0.3083, 0.7709, 0.6734, 0.7709, 0.6861, 0.7498, 0.6861, 0.7498, 0.6734, 0.7498, 0.6734, 0.7498, 0.6861, 0.7286, 0.6861, 0.7286, 0.6734, 0.7286, 0.6734, 0.7286, 0.6861, 0.7075, 0.686, 0.7075, 0.6733, 0.8343, 0.6735, 0.8343, 0.6862, 0.8132, 0.6862, 0.8132, 0.6735, 0.7392, 0.7044, 0.7286, 0.7227, 0.7074, 0.7227, 0.6969, 0.7043, 0.7075, 0.686, 0.7286, 0.6861, 0.7921, 0.6734, 0.792, 0.6861, 0.7709, 0.6861, 0.7709, 0.6734, 0.8132, 0.6735, 0.8132, 0.6862, 0.792, 0.6861, 0.7921, 0.6734, 0.7838, 0.4647, 0.9619, 0.4647, 0.9619, 0.4713, 0.7838, 0.4713, 0.7528, 0.4647, 0.7838, 0.4647, 0.7838, 0.4713, 0.7528, 0.4713, 0.9619, 0.4338, 0.7838, 0.4338, 0.7838, 0.4272, 0.9619, 0.4272, 0.7838, 0.4647, 0.7838, 0.4338, 0.9619, 0.4338, 0.9619, 0.4647, 0.9619, 0.4647, 0.9928, 0.4647, 0.9928, 0.4713, 0.9619, 0.4713, 0.9619, 0.4713, 0.9619, 0.5022, 0.7838, 0.5022, 0.7838, 0.4713, 0.6585, 0.7798, 0.6548, 0.7935, 0.6731, 0.7936, 0.6696, 0.78, 0.6489, 0.7745, 0.6389, 0.7843, 0.6548, 0.7935, 0.6585, 0.7798, 0.6432, 0.7651, 0.6297, 0.7686, 0.6389, 0.7843, 0.6489, 0.7745, 0.6432, 0.7542, 0.6298, 0.7503, 0.6297, 0.7686, 0.6432, 0.7651, 0.6487, 0.7448, 0.6391, 0.7346, 0.6298, 0.7503, 0.6432, 0.7542, 0.6583, 0.7393, 0.655, 0.7257, 0.6391, 0.7346, 0.6487, 0.7448, 0.6695, 0.7392, 0.673, 0.7257, 0.655, 0.7257, 0.6583, 0.7393, 0.8525, 0.777, 0.8619, 0.777, 0.8619, 0.7649, 0.8525, 0.7649, 0.8525, 0.852, 0.8619, 0.852, 0.8619, 0.8358, 0.8525, 0.8358, 0.8525, 0.7206, 0.8619, 0.7206, 0.8619, 0.7084, 0.8525, 0.7084, 0.8525, 0.7368, 0.8619, 0.7368, 0.8619, 0.7206, 0.8525, 0.7206, 0.8525, 0.8358, 0.8619, 0.8358, 0.8619, 0.8236, 0.8525, 0.8236, 0.8525, 0.7933, 0.8619, 0.7933, 0.8619, 0.777, 0.8525, 0.777, 0.8525, 0.749, 0.8619, 0.749, 0.8619, 0.7368, 0.8525, 0.7368, 0.8525, 0.8054, 0.8619, 0.8054, 0.8619, 0.7933, 0.8525, 0.7933, 0.8525, 0.8642, 0.8619, 0.8642, 0.8619, 0.852, 0.8525, 0.852, 0.6731, 0.7936, 0.6548, 0.7935, 0.6536, 0.8071, 0.6741, 0.8072, 0.655, 0.7257, 0.673, 0.7257, 0.6741, 0.7123, 0.6539, 0.7123, 0.6888, 0.7346, 0.6983, 0.7504, 0.71, 0.7432, 0.7007, 0.7276, 0.6983, 0.7689, 0.689, 0.7847, 0.7002, 0.7926, 0.7107, 0.7749, 0.6696, 0.78, 0.6731, 0.7936, 0.689, 0.7847, 0.6793, 0.7745, 0.6791, 0.7447, 0.6888, 0.7346, 0.673, 0.7257, 0.6695, 0.7392, 0.6847, 0.7542, 0.6983, 0.7504, 0.6888, 0.7346, 0.6791, 0.7447, 0.6848, 0.7651, 0.6983, 0.7689, 0.6983, 0.7504, 0.6847, 0.7542, 0.6793, 0.7745, 0.689, 0.7847, 0.6983, 0.7689, 0.6848, 0.7651, 0.6908, 0.8561, 0.6787, 0.8529, 0.6738, 0.8613, 0.6827, 0.8702, 0.6908, 0.8399, 0.6787, 0.8431, 0.6787, 0.8529, 0.6908, 0.8561, 0.6827, 0.8258, 0.6738, 0.8347, 0.6787, 0.8431, 0.6908, 0.8399, 0.6686, 0.8177, 0.6654, 0.8298, 0.6738, 0.8347, 0.6827, 0.8258, 0.6524, 0.8177, 0.6556, 0.8298, 0.6654, 0.8298, 0.6686, 0.8177, 0.6383, 0.8258, 0.6472, 0.8347, 0.6556, 0.8298, 0.6524, 0.8177, 0.6302, 0.8399, 0.6423, 0.8431, 0.6472, 0.8347, 0.6383, 0.8258, 0.6302, 0.8561, 0.6423, 0.8529, 0.6423, 0.8431, 0.6302, 0.8399, 0.6383, 0.8702, 0.6472, 0.8613, 0.6423, 0.8529, 0.6302, 0.8561, 0.6524, 0.8783, 0.6556, 0.8662, 0.6472, 0.8613, 0.6383, 0.8702, 0.6686, 0.8783, 0.6654, 0.8662, 0.6556, 0.8662, 0.6524, 0.8783, 0.6827, 0.8702, 0.6738, 0.8613, 0.6654, 0.8662, 0.6686, 0.8783, 0.8713, 0.8259, 0.8619, 0.8259, 0.8619, 0.8419, 0.8713, 0.8419, 0.8713, 0.854, 0.8619, 0.854, 0.8619, 0.8702, 0.8713, 0.8702, 0.8713, 0.7574, 0.8619, 0.7574, 0.8619, 0.7695, 0.8713, 0.7695, 0.8713, 0.7108, 0.8619, 0.7108, 0.8619, 0.729, 0.8713, 0.729, 0.8713, 0.7976, 0.8619, 0.7976, 0.8619, 0.8138, 0.8713, 0.8138, 0.8713, 0.8138, 0.8619, 0.8138, 0.8619, 0.8259, 0.8713, 0.8259, 0.8713, 0.7412, 0.8619, 0.7412, 0.8619, 0.7574, 0.8713, 0.7574, 0.8525, 0.8236, 0.8619, 0.8236, 0.8619, 0.8054, 0.8525, 0.8054, 0.8713, 0.8702, 0.8619, 0.8702, 0.8619, 0.8824, 0.8713, 0.8824, 0.8525, 0.8824, 0.8619, 0.8824, 0.8619, 0.8642, 0.8525, 0.8642, 0.8713, 0.729, 0.8619, 0.729, 0.8619, 0.7412, 0.8713, 0.7412, 0.8713, 0.7695, 0.8619, 0.7695, 0.8619, 0.7854, 0.8713, 0.7854, 0.8713, 0.7854, 0.8619, 0.7854, 0.8619, 0.7976, 0.8713, 0.7976, 0.8525, 0.7649, 0.8619, 0.7649, 0.8619, 0.749, 0.8525, 0.749, 0.8713, 0.8419, 0.8619, 0.8419, 0.8619, 0.854, 0.8713, 0.854, 0.6908, 0.8561, 0.7029, 0.8571, 0.7029, 0.8389, 0.6908, 0.8399, 0.6827, 0.8258, 0.6886, 0.8152, 0.6748, 0.8073, 0.6686, 0.8177, 0.6524, 0.8177, 0.6462, 0.8073, 0.6324, 0.8152, 0.6383, 0.8258, 0.6302, 0.8399, 0.6181, 0.8389, 0.6181, 0.8571, 0.6302, 0.8561, 0.6383, 0.8702, 0.6324, 0.8808, 0.6462, 0.8888, 0.6524, 0.8783, 0.6686, 0.8783, 0.6738, 0.8893, 0.6896, 0.8802, 0.6827, 0.8702, 0.6389, 0.7843, 0.6297, 0.7686, 0.6181, 0.7756, 0.627, 0.791, 0.6298, 0.7503, 0.6391, 0.7346, 0.6273, 0.7278, 0.6182, 0.7432, 0.3698, 0.1793, 0.3972, 0.1291, 0.3423, 0.1452, 0.4134, 0.184, 0.3972, 0.1291, 0.3698, 0.1793, 0.4475, 0.1565, 0.4522, 0.1129, 0.3972, 0.1291, 0.4475, 0.1565, 0.3972, 0.1291, 0.4134, 0.184, 0.3811, 0.07411, 0.3469, 0.1016, 0.3972, 0.1291, 0.3469, 0.1016, 0.3423, 0.1452, 0.3972, 0.1291, 0.3811, 0.07411, 0.3972, 0.1291, 0.4246, 0.07877, 0.4246, 0.07877, 0.3972, 0.1291, 0.4522, 0.1129, 0.3482, 0.03716, 0.3479, 0.02203, 0.3375, 0.04663, 0.3396, 0.07099, 0.3573, 0.05651, 0.3482, 0.03716, 0.3375, 0.04663, 0.3396, 0.07099, 0.3469, 0.1016, 0.3811, 0.07411, 0.3573, 0.05651, 0.3375, 0.04663, 0.3263, 0.04971, 0.3293, 0.07631, 0.3396, 0.07099, 0.3479, 0.02203, 0.3443, 0.005573, 0.3263, 0.04971, 0.3375, 0.04663, 0.3396, 0.07099, 0.3293, 0.07631, 0.338, 0.1054, 0.3469, 0.1016, 0.05378, 0.1206, 0.07976, 0.1387, 0.07559, 0.1474, 0.05001, 0.1315, 0.02286, 0.08308, 0.0349, 0.1048, 0.02976, 0.1152, 0.009872, 0.07529, 0.0349, 0.1048, 0.05378, 0.1206, 0.05001, 0.1315, 0.02976, 0.1152, 0.05378, 0.1206, 0.05706, 0.0967, 0.08813, 0.09586, 0.07976, 0.1387, 0.05378, 0.1206, 0.0349, 0.1048, 0.03426, 0.0904, 0.05706, 0.0967, 0.03426, 0.0904, 0.0349, 0.1048, 0.02286, 0.08308, 0.08801, 0.08435, 0.08813, 0.09586, 0.05706, 0.0967, 0.05835, 0.08466, 0.05835, 0.08466, 0.05706, 0.0967, 0.03426, 0.0904, 0.03824, 0.07993, 0.03824, 0.07993, 0.03426, 0.0904, 0.02286, 0.08308, 0.02635, 0.074, 0.02635, 0.074, 0.02286, 0.08308, 0.009872, 0.07529, 0.09611, 0.01234, 0.08723, 0.0163, 0.08355, 0.001609, 0.1003, 0.02495, 0.09012, 0.02954, 0.08723, 0.0163, 0.09611, 0.01234, 0.1112, 0.04252, 0.1018, 0.05012, 0.09012, 0.02954, 0.1003, 0.02495, 0.1324, 0.06327, 0.1243, 0.07149, 0.1018, 0.05012, 0.1112, 0.04252, 0.09012, 0.02954, 0.08035, 0.0402, 0.08723, 0.0163, 0.08258, 0.06468, 0.08035, 0.0402, 0.09012, 0.02954, 0.1018, 0.05012, 0.08258, 0.06468, 0.1018, 0.05012, 0.1243, 0.07149, 0.08813, 0.09586, 0.08035, 0.0402, 0.08258, 0.06468, 0.07221, 0.06971, 0.06941, 0.04388, 0.08723, 0.0163, 0.08035, 0.0402, 0.06941, 0.04388, 0.08355, 0.001609, 0.08258, 0.06468, 0.08813, 0.09586, 0.07905, 0.09904, 0.07221, 0.06971, 0.3976, 0.04728, 0.3865, 0.04375, 0.3721, 0.07044, 0.3811, 0.07411, 0.438, 0.0185, 0.4471, 0.004318, 0.4032, 0.02283, 0.4133, 0.02854, 0.4133, 0.02854, 0.4032, 0.02283, 0.3865, 0.04375, 0.3976, 0.04728, 0.3976, 0.04728, 0.3811, 0.07411, 0.4246, 0.07877, 0.4203, 0.04952, 0.3976, 0.04728, 0.4203, 0.04952, 0.4275, 0.02939, 0.4133, 0.02854, 0.4275, 0.02939, 0.438, 0.0185, 0.4133, 0.02854, 0.4891, 0.08, 0.5042, 0.07973, 0.4796, 0.06933, 0.4553, 0.07147, 0.4698, 0.08912, 0.4891, 0.08, 0.4796, 0.06933, 0.4553, 0.07147, 0.4246, 0.07877, 0.4522, 0.1129, 0.4698, 0.08912, 0.4796, 0.06933, 0.4766, 0.05817, 0.45, 0.06115, 0.4553, 0.07147, 0.5042, 0.07973, 0.5207, 0.07614, 0.4766, 0.05817, 0.4796, 0.06933, 0.4553, 0.07147, 0.45, 0.06115, 0.4209, 0.06982, 0.4246, 0.07877, 0.1425, 0.04552, 0.1243, 0.07149, 0.1157, 0.06732, 0.1316, 0.04174, 0.18, 0.01459, 0.1582, 0.02663, 0.1479, 0.02149, 0.1878, 0.001597, 0.1582, 0.02663, 0.1425, 0.04552, 0.1316, 0.04174, 0.1479, 0.02149, 0.1425, 0.04552, 0.1663, 0.0488, 0.1672, 0.07987, 0.1243, 0.07149, 0.1425, 0.04552, 0.1582, 0.02663, 0.1726, 0.026, 0.1663, 0.0488, 0.1726, 0.026, 0.1582, 0.02663, 0.18, 0.01459, 0.1787, 0.07975, 0.1672, 0.07987, 0.1663, 0.0488, 0.1784, 0.05008, 0.1784, 0.05008, 0.1663, 0.0488, 0.1726, 0.026, 0.1831, 0.02997, 0.1831, 0.02997, 0.1726, 0.026, 0.18, 0.01459, 0.189, 0.01807, 0.189, 0.01807, 0.18, 0.01459, 0.1878, 0.001597, 0.2507, 0.08785, 0.2467, 0.07897, 0.2614, 0.07529, 0.2381, 0.09207, 0.2335, 0.08185, 0.2467, 0.07897, 0.2507, 0.08785, 0.2205, 0.1029, 0.2129, 0.09352, 0.2335, 0.08185, 0.2381, 0.09207, 0.1998, 0.1241, 0.1915, 0.1161, 0.2129, 0.09352, 0.2205, 0.1029, 0.2335, 0.08185, 0.2228, 0.07209, 0.2467, 0.07897, 0.1984, 0.07432, 0.2228, 0.07209, 0.2335, 0.08185, 0.2129, 0.09352, 0.1984, 0.07432, 0.2129, 0.09352, 0.1915, 0.1161, 0.1672, 0.07987, 0.2228, 0.07209, 0.1984, 0.07432, 0.1933, 0.06395, 0.2192, 0.06114, 0.2467, 0.07897, 0.2228, 0.07209, 0.2192, 0.06114, 0.2614, 0.07529, 0.1984, 0.07432, 0.1672, 0.07987, 0.164, 0.07079, 0.1933, 0.06395, 0.479, 0.1294, 0.4825, 0.1183, 0.4558, 0.1039, 0.4522, 0.1129, 0.5078, 0.1699, 0.522, 0.1789, 0.5034, 0.135, 0.4977, 0.1451, 0.4977, 0.1451, 0.5034, 0.135, 0.4825, 0.1183, 0.479, 0.1294, 0.4475, 0.1565, 0.4768, 0.1521, 0.479, 0.1294, 0.4522, 0.1129, 0.479, 0.1294, 0.4768, 0.1521, 0.4969, 0.1593, 0.4977, 0.1451, 0.4969, 0.1593, 0.5078, 0.1699, 0.4977, 0.1451, 0.4463, 0.221, 0.4466, 0.2361, 0.457, 0.2115, 0.4548, 0.1871, 0.4372, 0.2016, 0.4463, 0.221, 0.457, 0.2115, 0.4134, 0.184, 0.4372, 0.2016, 0.4548, 0.1871, 0.4475, 0.1565, 0.457, 0.2115, 0.4681, 0.2084, 0.4651, 0.1818, 0.4548, 0.1871, 0.4466, 0.2361, 0.4501, 0.2525, 0.4681, 0.2084, 0.457, 0.2115, 0.4548, 0.1871, 0.4651, 0.1818, 0.4565, 0.1527, 0.4475, 0.1565, 0.2175, 0.1342, 0.1915, 0.1161, 0.1957, 0.1074, 0.2213, 0.1233, 0.2484, 0.1717, 0.2364, 0.1499, 0.2415, 0.1396, 0.2614, 0.1795, 0.2364, 0.1499, 0.2175, 0.1342, 0.2213, 0.1233, 0.2415, 0.1396, 0.2175, 0.1342, 0.2142, 0.1581, 0.1832, 0.1589, 0.1915, 0.1161, 0.2175, 0.1342, 0.2364, 0.1499, 0.237, 0.1644, 0.2142, 0.1581, 0.237, 0.1644, 0.2364, 0.1499, 0.2484, 0.1717, 0.1833, 0.1704, 0.1832, 0.1589, 0.2142, 0.1581, 0.213, 0.1701, 0.213, 0.1701, 0.2142, 0.1581, 0.237, 0.1644, 0.2331, 0.1749, 0.2331, 0.1749, 0.237, 0.1644, 0.2484, 0.1717, 0.245, 0.1808, 0.245, 0.1808, 0.2484, 0.1717, 0.2614, 0.1795, 0.1752, 0.2424, 0.1841, 0.2385, 0.1878, 0.2532, 0.171, 0.2298, 0.1812, 0.2252, 0.1841, 0.2385, 0.1752, 0.2424, 0.1601, 0.2123, 0.1695, 0.2047, 0.1812, 0.2252, 0.171, 0.2298, 0.1389, 0.1915, 0.147, 0.1833, 0.1695, 0.2047, 0.1601, 0.2123, 0.1812, 0.2252, 0.191, 0.2146, 0.1841, 0.2385, 0.1887, 0.1901, 0.191, 0.2146, 0.1812, 0.2252, 0.1695, 0.2047, 0.1887, 0.1901, 0.1695, 0.2047, 0.147, 0.1833, 0.1832, 0.1589, 0.191, 0.2146, 0.1887, 0.1901, 0.1991, 0.1851, 0.2019, 0.2109, 0.1841, 0.2385, 0.191, 0.2146, 0.2019, 0.2109, 0.1878, 0.2532, 0.1887, 0.1901, 0.1832, 0.1589, 0.1923, 0.1557, 0.1991, 0.1851, 0.3969, 0.2108, 0.4079, 0.2144, 0.4224, 0.1877, 0.4134, 0.184, 0.3564, 0.2396, 0.3473, 0.2538, 0.3912, 0.2353, 0.3812, 0.2296, 0.3812, 0.2296, 0.3912, 0.2353, 0.4079, 0.2144, 0.3969, 0.2108, 0.3969, 0.2108, 0.4134, 0.184, 0.3698, 0.1793, 0.3742, 0.2086, 0.3969, 0.2108, 0.3742, 0.2086, 0.3669, 0.2287, 0.3812, 0.2296, 0.3669, 0.2287, 0.3564, 0.2396, 0.3812, 0.2296, 0.3053, 0.1781, 0.2902, 0.1784, 0.3148, 0.1888, 0.3392, 0.1866, 0.3247, 0.169, 0.3053, 0.1781, 0.3148, 0.1888, 0.3392, 0.1866, 0.3698, 0.1793, 0.3423, 0.1452, 0.3247, 0.169, 0.3148, 0.1888, 0.3179, 0.1999, 0.3445, 0.197, 0.3392, 0.1866, 0.2902, 0.1784, 0.2737, 0.182, 0.3179, 0.1999, 0.3148, 0.1888, 0.3392, 0.1866, 0.3445, 0.197, 0.3736, 0.1883, 0.3698, 0.1793, 0.1288, 0.2093, 0.147, 0.1833, 0.1556, 0.1875, 0.1397, 0.213, 0.09134, 0.2402, 0.1131, 0.2281, 0.1234, 0.2333, 0.08355, 0.2532, 0.1131, 0.2281, 0.1288, 0.2093, 0.1397, 0.213, 0.1234, 0.2333, 0.1288, 0.2093, 0.105, 0.206, 0.1041, 0.1749, 0.147, 0.1833, 0.1288, 0.2093, 0.1131, 0.2281, 0.09866, 0.2288, 0.105, 0.206, 0.09866, 0.2288, 0.1131, 0.2281, 0.09134, 0.2402, 0.09261, 0.175, 0.1041, 0.1749, 0.105, 0.206, 0.09293, 0.2047, 0.09293, 0.2047, 0.105, 0.206, 0.09866, 0.2288, 0.08819, 0.2248, 0.08819, 0.2248, 0.09866, 0.2288, 0.09134, 0.2402, 0.08226, 0.2367, 0.08226, 0.2367, 0.09134, 0.2402, 0.08355, 0.2532, 0.02061, 0.1669, 0.02456, 0.1758, 0.009872, 0.1795, 0.03321, 0.1627, 0.0378, 0.1729, 0.02456, 0.1758, 0.02061, 0.1669, 0.05078, 0.1518, 0.05838, 0.1613, 0.0378, 0.1729, 0.03321, 0.1627, 0.07153, 0.1306, 0.07976, 0.1387, 0.05838, 0.1613, 0.05078, 0.1518, 0.0378, 0.1729, 0.04846, 0.1827, 0.02456, 0.1758, 0.07294, 0.1805, 0.04846, 0.1827, 0.0378, 0.1729, 0.05838, 0.1613, 0.07294, 0.1805, 0.05838, 0.1613, 0.07976, 0.1387, 0.1041, 0.1749, 0.04846, 0.1827, 0.07294, 0.1805, 0.07797, 0.1908, 0.05214, 0.1936, 0.02456, 0.1758, 0.04846, 0.1827, 0.05214, 0.1936, 0.009872, 0.1795, 0.07294, 0.1805, 0.1041, 0.1749, 0.1073, 0.184, 0.07797, 0.1908, 0.3154, 0.1287, 0.3119, 0.1398, 0.3386, 0.1542, 0.3423, 0.1452, 0.2867, 0.08826, 0.2725, 0.07916, 0.291, 0.1231, 0.2967, 0.113, 0.2967, 0.113, 0.291, 0.1231, 0.3119, 0.1398, 0.3154, 0.1287, 0.3154, 0.1287, 0.3423, 0.1452, 0.3469, 0.1016, 0.3177, 0.106, 0.3154, 0.1287, 0.3177, 0.106, 0.2975, 0.09877, 0.2967, 0.113, 0.2975, 0.09877, 0.2867, 0.08826, 0.2967, 0.113, 0.1243, 0.07149, 0.1672, 0.07987, 0.1357, 0.1274, 0.08813, 0.09586, 0.1243, 0.07149, 0.1357, 0.1274, 0.07976, 0.1387, 0.1357, 0.1274, 0.1041, 0.1749, 0.08813, 0.09586, 0.1357, 0.1274, 0.07976, 0.1387, 0.1915, 0.1161, 0.1832, 0.1589, 0.1357, 0.1274, 0.1915, 0.1161, 0.1357, 0.1274, 0.1672, 0.07987, 0.1832, 0.1589, 0.147, 0.1833, 0.1357, 0.1274, 0.147, 0.1833, 0.1041, 0.1749, 0.1357, 0.1274, 0.6394, 0.1043, 0.5392, 0.1043, 0.5393, 0.0885, 0.6394, 0.08853, 0.7046, 0.3973, 0.5391, 0.3973, 0.5391, 0.3634, 0.7046, 0.3634, 0.6394, 0.1201, 0.5392, 0.1201, 0.5392, 0.1043, 0.6394, 0.1043, 0.7046, 0.3634, 0.5391, 0.3634, 0.5391, 0.3294, 0.7046, 0.3294, 0.6394, 0.1359, 0.5392, 0.1359, 0.5392, 0.1201, 0.6394, 0.1201, 0.7046, 0.3294, 0.5391, 0.3294, 0.5391, 0.2955, 0.7046, 0.2955, 0.703, 0.614, 0.703, 0.6373, 0.6864, 0.6538, 0.6631, 0.6538, 0.6466, 0.6373, 0.6466, 0.614, 0.6631, 0.5974, 0.6864, 0.5974, 0.6394, 0.02531, 0.5393, 0.02528, 0.5393, 0.009477, 0.6394, 0.00951, 0.7046, 0.567, 0.5391, 0.567, 0.5391, 0.5331, 0.7046, 0.5331, 0.6394, 0.08853, 0.5393, 0.0885, 0.5393, 0.0727, 0.6394, 0.07273, 0.6394, 0.04112, 0.5393, 0.04109, 0.5393, 0.02528, 0.6394, 0.02531, 0.7046, 0.5331, 0.5391, 0.5331, 0.5391, 0.4991, 0.7046, 0.4991, 0.6394, 0.07273, 0.5393, 0.0727, 0.5393, 0.05689, 0.6394, 0.05692, 0.6394, 0.05692, 0.5393, 0.05689, 0.5393, 0.04109, 0.6394, 0.04112, 0.7046, 0.4991, 0.5391, 0.4991, 0.5391, 0.4652, 0.7046, 0.4652, 0.8208, 0.6004, 0.7944, 0.6269, 0.757, 0.6269, 0.7305, 0.6004, 0.7305, 0.563, 0.757, 0.5366, 0.7944, 0.5366, 0.8208, 0.563, 0.7046, 0.4313, 0.5391, 0.4313, 0.5391, 0.3973, 0.7046, 0.3973, 0.7046, 0.4652, 0.5391, 0.4652, 0.5391, 0.4313, 0.7046, 0.4313, 0.703, 0.6373, 0.6864, 0.6539, 0.6631, 0.6539, 0.6466, 0.6373, 0.6466, 0.614, 0.6631, 0.5975, 0.6864, 0.5975, 0.703, 0.614, 0.821, 0.5631, 0.821, 0.6005, 0.7945, 0.6269, 0.7571, 0.6269, 0.7307, 0.6005, 0.7307, 0.5631, 0.7571, 0.5367, 0.7945, 0.5367])
me_workshopmachine2.materials.append(mat_workshopmachine2)
me_workshopmachine2.use_remesh_preserve_volume = False
me_workshopmachine2.use_remesh_preserve_attributes = False
me_workshopmachine2.use_mirror_vertex_groups = False
me_workshopmachine2.update()
arm_armature = bpy.data.armatures.new('Armature')  # bones are not reproduced

# ---- objects
ob_armature = bpy.data.objects.new('Armature', arm_armature)
ob_workshopmachine2 = bpy.data.objects.new('WorkshopMachine2', me_workshopmachine2)
ob_camera_002 = bpy.data.objects.new('Camera.002', cam_camera_002)
ob_camera_001 = bpy.data.objects.new('Camera.001', cam_camera_001)
ob_lamp_003 = bpy.data.objects.new('Lamp.003', light_lamp_003)
ob_lamp_002 = bpy.data.objects.new('Lamp.002', light_lamp_002)
ob_lamp_001 = bpy.data.objects.new('Lamp.001', light_lamp_001)
ob_lamp = bpy.data.objects.new('Lamp', light_lamp)
ob_camera = bpy.data.objects.new('Camera', cam_camera)

# ---- transforms, parenting, visibility, modifiers, constraints
ob_armature.location = (0.0, 0.0, 0.0)
ob_armature.lineart.crease_threshold = 0.0
ob_workshopmachine2.parent = ob_armature
ob_workshopmachine2.location = (0.0, 0.0, 0.0)
ob_workshopmachine2.lineart.crease_threshold = 0.0
_vg = ob_workshopmachine2.vertex_groups.new(name='RootBone')
_vg.add([72, 73, 74, 75, 76, 77, 78, 79, 80, 81, 82, 83, 84, 85, 86, 87, 88, 89, 90, 91, 92, 93, 94, 95, 96, 97, 110, 111, 112, 113, 114, 115, 116, 117, 118, 119, 120, 121, 122, 123, 124, 125, 126, 127, 128, 129, 130, 131, 132, 133, 134, 135, 136, 137, 138, 139, 140, 141, 142, 143, 144, 145, 146, 147, 148, 149, 150, 151, 152, 153, 154, 155, 156, 157, 158, 159, 160, 161, 162, 163, 164, 165, 166, 167, 168, 169, 170, 171, 172, 173, 174, 175, 176, 177, 178, 179, 180, 181, 182, 183, 184, 185, 186, 187, 188, 189, 190, 191, 192, 193, 194, 195, 208, 209, 210, 211, 212, 213, 214, 215, 418, 419, 420, 421, 422, 423, 424, 425, 426, 427, 428, 429, 430, 431, 432, 433, 434, 435, 436, 437, 438, 439, 440, 441, 442, 443, 444, 445, 446, 447, 448, 449], 1.0, 'REPLACE')
_vg = ob_workshopmachine2.vertex_groups.new(name='Rotor1')
_vg.add([0, 1, 2, 3, 4, 5, 6, 7, 8, 9, 10, 11, 12, 13, 14, 15, 16, 17, 18, 19, 20, 21, 22, 23, 24, 25, 26, 27, 28, 29, 30, 31, 32, 33, 34, 35, 36, 37, 38, 39, 40, 41, 42, 43, 44, 45, 46, 47, 48, 49, 50, 51, 52, 53, 54, 55, 56, 57, 58, 59, 60, 61, 62, 63, 64, 65, 66, 67, 68, 69, 70, 71, 98, 99, 100, 101, 102, 103, 104, 105, 106, 107, 108, 109, 288, 289, 290, 291, 292, 293, 294, 295, 296, 297, 298, 299, 300, 301, 302, 303, 304, 305, 306, 307, 308, 309, 310, 311, 312, 313, 314, 315, 316, 317, 318, 319, 320, 321, 322, 323, 324, 325, 326, 327, 328, 329, 330, 331, 332, 333, 334, 335, 336, 337, 338, 339, 340, 341, 342, 343, 344, 345, 346, 347, 348, 349, 350, 351, 352, 353, 354, 355, 356, 357, 358, 359, 360, 361, 362, 363, 364, 365, 366, 367, 368, 369, 370, 371, 372, 373, 374, 375, 376, 377, 378, 379, 380, 381, 382, 383, 384, 385, 386, 387, 388, 389, 390, 391, 392, 393, 394, 395, 396, 397, 398, 399, 400, 401, 402, 403, 404, 405, 406, 407, 408, 409, 410, 411, 412, 413, 414, 415, 416, 417], 1.0, 'REPLACE')
_vg = ob_workshopmachine2.vertex_groups.new(name='Rotor2')
_vg.add([196, 197, 198, 199, 200, 201, 202, 203, 204, 205, 206, 207, 216, 217, 218, 219, 220, 221, 222, 223, 224, 225, 226, 227, 228, 229, 230, 231, 232, 233, 234, 235, 236, 237, 238, 239, 240, 241, 242, 243, 244, 245, 246, 247, 248, 249, 250, 251, 252, 253, 254, 255, 256, 257, 258, 259, 260, 261, 262, 263, 264, 265, 266, 267, 268, 269, 270, 271, 272, 273, 274, 275, 276, 277, 278, 279, 280, 281, 282, 283, 284, 285, 286, 287], 1.0, 'REPLACE')
_m = ob_workshopmachine2.modifiers.new('Armature', 'ARMATURE')
_m.object = ob_armature
ob_camera_002.location = (-2.447, -1.886, 2.819)
ob_camera_002.rotation_euler = (0.8774, 0.01732, -0.9337)
ob_camera_002.scale = (0.5759, 0.5759, 0.5759)
ob_camera_002.lock_rotations_4d = False
ob_camera_002.empty_display_type = 'ARROWS'
ob_camera_002.color = (0.0, 0.0, 0.0, 0.0)
ob_camera_002.display_type = 'WIRE'
ob_camera_002.lineart.crease_threshold = 0.0
ob_camera_001.location = (1.886, 1.96, 2.641)
ob_camera_001.rotation_euler = (0.8774, 0.01732, 2.382)
ob_camera_001.scale = (0.5759, 0.5759, 0.5759)
ob_camera_001.lock_rotations_4d = False
ob_camera_001.empty_display_type = 'ARROWS'
ob_camera_001.color = (0.0, 0.0, 0.0, 0.0)
ob_camera_001.display_type = 'WIRE'
ob_camera_001.lineart.crease_threshold = 0.0
ob_lamp_003.location = (0.1299, -1.652, 1.554)
ob_lamp_003.rotation_euler = (0.6503, 0.05522, 1.866)
ob_lamp_003.scale = (0.3541, 0.3541, 0.3541)
ob_lamp_003.lock_rotations_4d = False
ob_lamp_003.empty_display_type = 'ARROWS'
ob_lamp_003.color = (0.0, 0.0, 0.0, 0.0)
ob_lamp_003.lineart.crease_threshold = 0.0
ob_lamp_002.location = (0.1225, 1.444, 1.554)
ob_lamp_002.rotation_euler = (0.6503, 0.05522, 1.866)
ob_lamp_002.scale = (0.3541, 0.3541, 0.3541)
ob_lamp_002.lock_rotations_4d = False
ob_lamp_002.empty_display_type = 'ARROWS'
ob_lamp_002.color = (0.0, 0.0, 0.0, 0.0)
ob_lamp_002.lineart.crease_threshold = 0.0
ob_lamp_001.location = (-1.65, -0.006641, 1.554)
ob_lamp_001.rotation_euler = (0.6503, 0.05522, 1.866)
ob_lamp_001.scale = (0.3541, 0.3541, 0.3541)
ob_lamp_001.lock_rotations_4d = False
ob_lamp_001.empty_display_type = 'ARROWS'
ob_lamp_001.color = (0.0, 0.0, 0.0, 0.0)
ob_lamp_001.lineart.crease_threshold = 0.0
ob_lamp.location = (2.156, -0.006641, 1.554)
ob_lamp.rotation_euler = (0.6503, 0.05522, 1.866)
ob_lamp.scale = (0.3541, 0.3541, 0.3541)
ob_lamp.lock_rotations_4d = False
ob_lamp.empty_display_type = 'ARROWS'
ob_lamp.color = (0.0, 0.0, 0.0, 0.0)
ob_lamp.lineart.crease_threshold = 0.0
ob_camera.location = (1.86, -1.741, 2.37)
ob_camera.rotation_euler = (0.8774, 0.01732, 0.8117)
ob_camera.scale = (0.5759, 0.5759, 0.5759)
ob_camera.lock_rotations_4d = False
ob_camera.empty_display_type = 'ARROWS'
ob_camera.color = (0.0, 0.0, 0.0, 0.0)
ob_camera.display_type = 'WIRE'
ob_camera.lineart.crease_threshold = 0.0

# ---- collection membership
col_collection_1.objects.link(ob_armature)
col_collection_1.objects.link(ob_workshopmachine2)
col_collection_1.objects.link(ob_camera_002)
col_collection_1.objects.link(ob_camera_001)
col_collection_1.objects.link(ob_lamp_003)
col_collection_1.objects.link(ob_lamp_002)
col_collection_1.objects.link(ob_lamp_001)
col_collection_1.objects.link(ob_lamp)
col_collection_1.objects.link(ob_camera)

# ---- scene / render settings (as saved in the file)
scene.camera = ob_camera_002
scene.frame_start = 1; scene.frame_end = 40; scene.frame_set(0)
scene.render.engine = 'BLENDER_EEVEE_NEXT'
scene.render.image_settings.compression = 90
scene.render.resolution_percentage = 50
scene.render.dither_intensity = 0.0
scene.cycles.use_denoising = False
scene.cycles.samples = 10
scene.cycles.sampling_pattern = 'TABULATED_SOBOL'
scene.cycles.light_sampling_threshold = 0.0
scene.cycles.use_adaptive_sampling = False
scene.cycles.use_light_tree = False
scene.cycles.blur_glossy = 0.0
scene.cycles.volume_bounces = 1
scene.cycles.pixel_filter_type = 'GAUSSIAN'
scene.cycles.sample_clamp_indirect = 0.0
scene.view_settings.view_transform = 'Standard'
bpy.context.view_layer.update()

